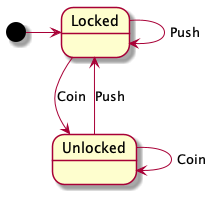

The diagram above was rendered by PlantUML. Its source (embedded in the PNG):
@startuml
[*] -> Locked
Locked --> Unlocked: Coin
Locked --> Locked: Push
Unlocked --> Locked: Push
Unlocked -> Unlocked: Coin
@enduml